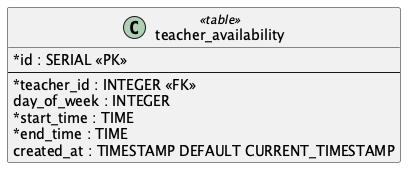

The diagram above was rendered by PlantUML. Its source (embedded in the PNG):
@startuml Converge_Teacher_Availability_Schema
hide methods
skinparam shadowing false
skinparam classAttributeIconSize 0
class teacher_availability <<table>> {
  * id : SERIAL <<PK>>
  --
  * teacher_id : INTEGER <<FK>>
  day_of_week : INTEGER
  * start_time : TIME
  * end_time : TIME
  created_at : TIMESTAMP DEFAULT CURRENT_TIMESTAMP
}
@enduml